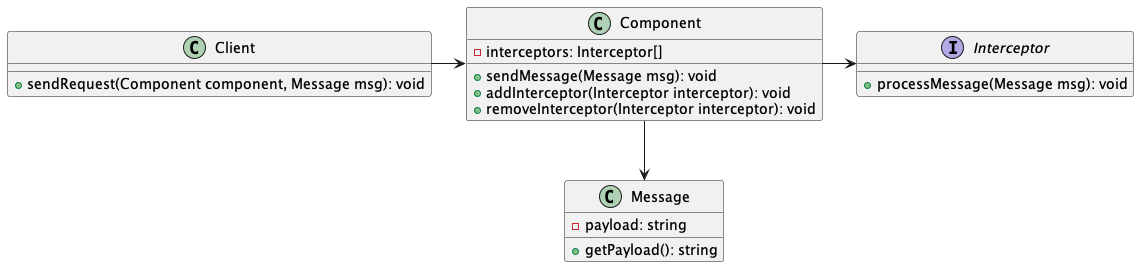

The diagram above was rendered by PlantUML. Its source (embedded in the PNG):
@startuml
interface Interceptor {
    + processMessage(Message msg): void
}

class Message {
    - payload: string
    + getPayload(): string
}

class Component {
    - interceptors: Interceptor[]
    + sendMessage(Message msg): void
    + addInterceptor(Interceptor interceptor): void
    + removeInterceptor(Interceptor interceptor): void
}

class Client {
    + sendRequest(Component component, Message msg): void
}

Component -> Interceptor
Component --> Message
Client -> Component
@enduml